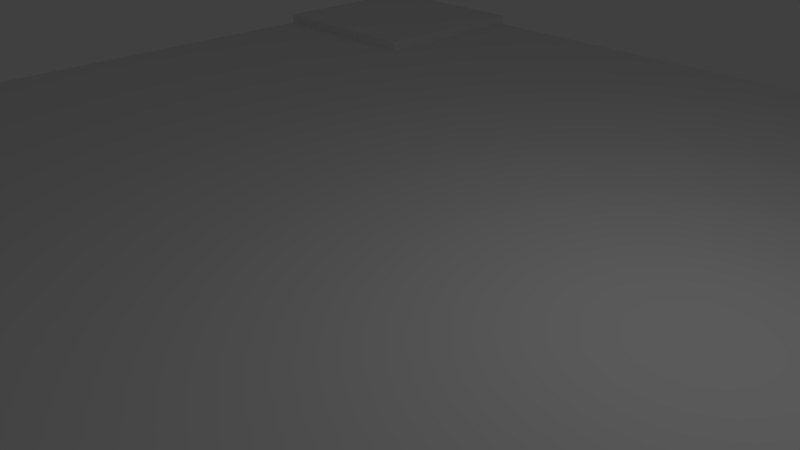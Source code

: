 # Source: Quad_road.blend  (saved by Blender 2.78.0; exported with 4.5.12 LTS)
import bpy
from mathutils import Matrix  # noqa: F401  (used for matrix-valued properties, if any)

bpy.ops.wm.read_factory_settings(use_empty=True)
scene = bpy.context.scene
scene.name = 'Scene'

# ---- collections
col_collection_1 = bpy.data.collections.new('Collection 1'); scene.collection.children.link(col_collection_1)

# ---- materials (node trees are filled in below, after node groups)
mat_pavel = bpy.data.materials.new('Pavel')
mat_pavel.alpha_threshold = 0.0
mat_pavel.use_transparent_shadow = False
mat_pavel.roughness = 0.5
mat_road = bpy.data.materials.new('Road')
mat_road.alpha_threshold = 0.0
mat_road.use_transparent_shadow = False
mat_road.roughness = 0.5

# ---- material node trees

# ---- world
world_world = bpy.data.worlds.new('World'); scene.world = world_world
world_world.color = (0.05088, 0.05088, 0.05088)
world_world.use_sun_shadow = False
world_world.sun_shadow_jitter_overblur = 0.0
world_world.cycles.sampling_method = 'MANUAL'

# ---- cameras
cam_camera = bpy.data.cameras.new('Camera')
cam_camera.clip_end = 100.0
cam_camera.lens = 35.0
cam_camera.sensor_width = 32.0
cam_camera.sensor_height = 18.0
cam_camera.ortho_scale = 7.314
cam_camera.dof.focus_distance = 0.0
cam_camera.dof.aperture_fstop = 128.0

# ---- lights
light_lamp = bpy.data.lights.new('Lamp', 'POINT')
light_lamp.transmission_factor = 0.0
light_lamp.cutoff_distance = 30.0
light_lamp.energy = 100.0
light_lamp.shadow_buffer_clip_start = 1.001
light_lamp.shadow_soft_size = 0.1
light_lamp.shadow_maximum_resolution = 0.006
light_lamp.use_absolute_resolution = True

# ---- meshes
me_plane_001 = bpy.data.meshes.new('Plane.001')
me_plane_001.from_pydata([(-1.0, -1.0, 0.0), (1.0, -1.0, 0.0), (-1.0, 1.0, 0.0), (1.0, 1.0, 0.0), (-0.8182, -1.0, 0.0), (-0.6364, -1.0, 0.0), (-0.4545, -1.0, 0.0), (-0.2727, -1.0, 0.0), (-0.09091, -1.0, 0.0), (0.09091, -1.0, 0.0), (0.2727, -1.0, 0.0), (0.4545, -1.0, 0.0), (0.6364, -1.0, 0.0), (0.8182, -1.0, 0.0), (0.8182, 1.0, 0.0), (0.6364, 1.0, 0.0), (0.4545, 1.0, 0.0), (0.2727, 1.0, 0.0), (0.09091, 1.0, 0.0), (-0.09091, 1.0, 0.0), (-0.2727, 1.0, 0.0), (-0.4545, 1.0, 0.0), (-0.6364, 1.0, 0.0), (-0.8182, 1.0, 0.0), (-1.0, 0.8182, 0.0), (-1.0, 0.6364, 0.0), (-1.0, 0.4545, 0.0), (-1.0, 0.2727, 0.0), (-1.0, 0.09091, 0.0), (-1.0, -0.09091, 0.0), (-1.0, -0.2727, 0.0), (-1.0, -0.4545, 0.0), (-1.0, -0.6364, 0.0), (-1.0, -0.8182, 0.0), (1.0, -0.8182, 0.0), (1.0, -0.6364, 0.0), (1.0, -0.4545, 0.0), (1.0, -0.2727, 0.0), (1.0, -0.09091, 0.0), (1.0, 0.09091, 0.0), (1.0, 0.2727, 0.0), (1.0, 0.4545, 0.0), (1.0, 0.6364, 0.0), (1.0, 0.8182, 0.0), (-0.8182, -0.6364, 0.0), (-0.8182, 0.6364, 0.0), (-0.6364, -0.8182, 0.0), (-0.6364, -0.6364, 0.0), (-0.6364, 0.6364, 0.0), (-0.6364, 0.8182, 0.0), (0.6364, -0.8182, 0.0), (0.6364, -0.6364, 0.0), (0.6364, 0.6364, 0.0), (0.6364, 0.8182, 0.0), (0.8182, -0.6364, 0.0), (0.8182, 0.6364, 0.0), (-1.0, -0.8182, 0.04), (-1.0, -1.0, 0.04), (0.8182, -1.0, 0.04), (1.0, -1.0, 0.04), (1.0, 0.8182, 0.04), (1.0, 1.0, 0.04), (-0.8182, 1.0, 0.04), (-1.0, 1.0, 0.04), (-0.8182, -1.0, 0.04), (-0.6364, -1.0, 0.04), (0.6364, -1.0, 0.04), (0.8182, 1.0, 0.04), (0.6364, 1.0, 0.04), (-0.6364, 1.0, 0.04), (-0.8182, 0.8182, 0.04), (-0.6364, 0.8182, 0.04), (0.6364, 0.8182, 0.04), (0.8182, 0.8182, 0.04), (-1.0, 0.8182, 0.04), (-1.0, 0.6364, 0.04), (-1.0, -0.6364, 0.04), (1.0, -0.8182, 0.04), (1.0, -0.6364, 0.04), (1.0, 0.6364, 0.04), (-0.8182, -0.8182, 0.04), (-0.8182, -0.6364, 0.04), (-0.8182, 0.6364, 0.04), (-0.6364, -0.8182, 0.04), (-0.6364, -0.6364, 0.04), (-0.6364, 0.6364, 0.04), (0.6364, -0.8182, 0.04), (0.6364, -0.6364, 0.04), (0.6364, 0.6364, 0.04), (0.8182, -0.8182, 0.04), (0.8182, -0.6364, 0.04), (0.8182, 0.6364, 0.04), (-0.6364, -1.0, 0.02), (-0.4545, -1.0, 0.02), (-0.2727, -1.0, 0.02), (-0.09091, -1.0, 0.02), (0.09091, -1.0, 0.02), (0.2727, -1.0, 0.02), (0.4545, -1.0, 0.02), (0.6364, -1.0, 0.02), (0.6364, 1.0, 0.02), (0.4545, 1.0, 0.02), (0.2727, 1.0, 0.02), (0.09091, 1.0, 0.02), (-0.09091, 1.0, 0.02), (-0.2727, 1.0, 0.02), (-0.4545, 1.0, 0.02), (-0.6364, 1.0, 0.02), (-0.6364, 0.8182, 0.02), (-0.4545, 0.8182, 0.02), (-0.2727, 0.8182, 0.02), (-0.09091, 0.8182, 0.02), (0.09091, 0.8182, 0.02), (0.2727, 0.8182, 0.02), (0.4545, 0.8182, 0.02), (0.6364, 0.8182, 0.02), (-1.0, 0.6364, 0.02), (-1.0, 0.4545, 0.02), (-1.0, 0.2727, 0.02), (-1.0, 0.09091, 0.02), (-1.0, -0.09091, 0.02), (-1.0, -0.2727, 0.02), (-1.0, -0.4545, 0.02), (-1.0, -0.6364, 0.02), (1.0, -0.6364, 0.02), (1.0, -0.4545, 0.02), (1.0, -0.2727, 0.02), (1.0, -0.09091, 0.02), (1.0, 0.09091, 0.02), (1.0, 0.2727, 0.02), (1.0, 0.4545, 0.02), (1.0, 0.6364, 0.02), (-0.8182, -0.6364, 0.02), (-0.8182, -0.4545, 0.02), (-0.8182, -0.2727, 0.02), (-0.8182, -0.09091, 0.02), (-0.8182, 0.09091, 0.02), (-0.8182, 0.2727, 0.02), (-0.8182, 0.4545, 0.02), (-0.8182, 0.6364, 0.02), (-0.6364, -0.8182, 0.02), (-0.6364, -0.6364, 0.02), (-0.6364, -0.4545, 0.02), (-0.6364, -0.2727, 0.02), (-0.6364, -0.09091, 0.02), (-0.6364, 0.09091, 0.02), (-0.6364, 0.2727, 0.02), (-0.6364, 0.4545, 0.02), (-0.6364, 0.6364, 0.02), (-0.4545, -0.8182, 0.02), (-0.4545, -0.6364, 0.02), (-0.4545, -0.4545, 0.02), (-0.4545, -0.2727, 0.02), (-0.4545, -0.09091, 0.02), (-0.4545, 0.09091, 0.02), (-0.4545, 0.2727, 0.02), (-0.4545, 0.4545, 0.02), (-0.4545, 0.6364, 0.02), (-0.2727, -0.8182, 0.02), (-0.2727, -0.6364, 0.02), (-0.2727, -0.4545, 0.02), (-0.2727, -0.2727, 0.02), (-0.2727, -0.09091, 0.02), (-0.2727, 0.09091, 0.02), (-0.2727, 0.2727, 0.02), (-0.2727, 0.4545, 0.02), (-0.2727, 0.6364, 0.02), (-0.09091, -0.8182, 0.02), (-0.09091, -0.6364, 0.02), (-0.09091, -0.4545, 0.02), (-0.09091, -0.2727, 0.02), (-0.09091, -0.09091, 0.02), (-0.09091, 0.09091, 0.02), (-0.09091, 0.2727, 0.02), (-0.09091, 0.4545, 0.02), (-0.09091, 0.6364, 0.02), (0.09091, -0.8182, 0.02), (0.09091, -0.6364, 0.02), (0.09091, -0.4545, 0.02), (0.09091, -0.2727, 0.02), (0.09091, -0.09091, 0.02), (0.09091, 0.09091, 0.02), (0.09091, 0.2727, 0.02), (0.09091, 0.4545, 0.02), (0.09091, 0.6364, 0.02), (0.2727, -0.8182, 0.02), (0.2727, -0.6364, 0.02), (0.2727, -0.4545, 0.02), (0.2727, -0.2727, 0.02), (0.2727, -0.09091, 0.02), (0.2727, 0.09091, 0.02), (0.2727, 0.2727, 0.02), (0.2727, 0.4545, 0.02), (0.2727, 0.6364, 0.02), (0.4545, -0.8182, 0.02), (0.4545, -0.6364, 0.02), (0.4545, -0.4545, 0.02), (0.4545, -0.2727, 0.02), (0.4545, -0.09091, 0.02), (0.4545, 0.09091, 0.02), (0.4545, 0.2727, 0.02), (0.4545, 0.4545, 0.02), (0.4545, 0.6364, 0.02), (0.6364, -0.8182, 0.02), (0.6364, -0.6364, 0.02), (0.6364, -0.4545, 0.02), (0.6364, -0.2727, 0.02), (0.6364, -0.09091, 0.02), (0.6364, 0.09091, 0.02), (0.6364, 0.2727, 0.02), (0.6364, 0.4545, 0.02), (0.6364, 0.6364, 0.02), (0.8182, -0.6364, 0.02), (0.8182, -0.4545, 0.02), (0.8182, -0.2727, 0.02), (0.8182, -0.09091, 0.02), (0.8182, 0.09091, 0.02), (0.8182, 0.2727, 0.02), (0.8182, 0.4545, 0.02), (0.8182, 0.6364, 0.02)], [], [(42, 43, 60, 79), (49, 22, 69, 71), (46, 47, 84, 83), (25, 45, 82, 75), (5, 46, 83, 65), (22, 23, 62, 69), (53, 52, 88, 72), (7, 8, 95, 94), (37, 38, 127, 126), (20, 21, 106, 105), (51, 54, 212, 204), (42, 55, 219, 131), (44, 47, 141, 132), (6, 7, 94, 93), (36, 37, 126, 125), (19, 20, 105, 104), (5, 6, 93, 92), (49, 48, 148, 108), (35, 36, 125, 124), (18, 19, 104, 103), (53, 15, 100, 115), (17, 18, 103, 102), (32, 44, 132, 123), (16, 17, 102, 101), (15, 16, 101, 100), (31, 32, 123, 122), (55, 52, 211, 219), (50, 51, 204, 203), (30, 31, 122, 121), (48, 45, 139, 148), (24, 25, 75, 74), (54, 51, 87, 90), (54, 35, 124, 212), (12, 50, 203, 99), (29, 30, 121, 120), (28, 29, 120, 119), (11, 12, 99, 98), (41, 42, 131, 130), (22, 49, 108, 107), (55, 42, 79, 91), (2, 24, 74, 63), (47, 44, 81, 84), (47, 46, 140, 141), (27, 28, 119, 118), (10, 11, 98, 97), (40, 41, 130, 129), (45, 25, 116, 139), (46, 5, 92, 140), (26, 27, 118, 117), (48, 49, 71, 85), (15, 53, 72, 68), (4, 5, 65, 64), (9, 10, 97, 96), (39, 40, 129, 128), (25, 26, 117, 116), (8, 9, 96, 95), (52, 53, 115, 211), (38, 39, 128, 127), (21, 22, 107, 106), (34, 35, 78, 77), (73, 60, 61, 67), (74, 70, 62, 63), (70, 71, 69, 62), (72, 73, 67, 68), (66, 58, 89, 86), (86, 89, 90, 87), (88, 91, 73, 72), (64, 65, 83, 80), (80, 83, 84, 81), (82, 85, 71, 70), (57, 64, 80, 56), (56, 80, 81, 76), (75, 82, 70, 74), (58, 59, 77, 89), (89, 77, 78, 90), (91, 79, 60, 73), (12, 13, 58, 66), (50, 12, 66, 86), (33, 0, 57, 56), (35, 54, 90, 78), (3, 14, 67, 61), (45, 48, 85, 82), (51, 50, 86, 87), (13, 1, 59, 58), (52, 55, 91, 88), (14, 15, 68, 67), (43, 3, 61, 60), (32, 33, 56, 76), (23, 2, 63, 62), (44, 32, 76, 81), (1, 34, 77, 59), (0, 4, 64, 57), (108, 109, 106, 107), (109, 110, 105, 106), (110, 111, 104, 105), (111, 112, 103, 104), (112, 113, 102, 103), (113, 114, 101, 102), (114, 115, 100, 101), (204, 212, 213, 205), (205, 213, 214, 206), (206, 214, 215, 207), (207, 215, 216, 208), (208, 216, 217, 209), (209, 217, 218, 210), (210, 218, 219, 211), (98, 99, 203, 194), (194, 203, 204, 195), (195, 204, 205, 196), (196, 205, 206, 197), (197, 206, 207, 198), (198, 207, 208, 199), (199, 208, 209, 200), (200, 209, 210, 201), (201, 210, 211, 202), (202, 211, 115, 114), (97, 98, 194, 185), (185, 194, 195, 186), (186, 195, 196, 187), (187, 196, 197, 188), (188, 197, 198, 189), (189, 198, 199, 190), (190, 199, 200, 191), (191, 200, 201, 192), (192, 201, 202, 193), (193, 202, 114, 113), (96, 97, 185, 176), (176, 185, 186, 177), (177, 186, 187, 178), (178, 187, 188, 179), (179, 188, 189, 180), (180, 189, 190, 181), (181, 190, 191, 182), (182, 191, 192, 183), (183, 192, 193, 184), (184, 193, 113, 112), (95, 96, 176, 167), (167, 176, 177, 168), (168, 177, 178, 169), (169, 178, 179, 170), (170, 179, 180, 171), (171, 180, 181, 172), (172, 181, 182, 173), (173, 182, 183, 174), (174, 183, 184, 175), (175, 184, 112, 111), (94, 95, 167, 158), (158, 167, 168, 159), (159, 168, 169, 160), (160, 169, 170, 161), (161, 170, 171, 162), (162, 171, 172, 163), (163, 172, 173, 164), (164, 173, 174, 165), (165, 174, 175, 166), (166, 175, 111, 110), (93, 94, 158, 149), (149, 158, 159, 150), (150, 159, 160, 151), (151, 160, 161, 152), (152, 161, 162, 153), (153, 162, 163, 154), (154, 163, 164, 155), (155, 164, 165, 156), (156, 165, 166, 157), (157, 166, 110, 109), (92, 93, 149, 140), (140, 149, 150, 141), (141, 150, 151, 142), (142, 151, 152, 143), (143, 152, 153, 144), (144, 153, 154, 145), (145, 154, 155, 146), (146, 155, 156, 147), (147, 156, 157, 148), (148, 157, 109, 108), (132, 141, 142, 133), (133, 142, 143, 134), (134, 143, 144, 135), (135, 144, 145, 136), (136, 145, 146, 137), (137, 146, 147, 138), (138, 147, 148, 139), (123, 132, 133, 122), (122, 133, 134, 121), (121, 134, 135, 120), (120, 135, 136, 119), (119, 136, 137, 118), (118, 137, 138, 117), (117, 138, 139, 116), (212, 124, 125, 213), (213, 125, 126, 214), (214, 126, 127, 215), (215, 127, 128, 216), (216, 128, 129, 217), (217, 129, 130, 218), (218, 130, 131, 219)])
me_plane_001.polygons.foreach_set('material_index', [0, 0, 0, 0, 0, 0, 0, 0, 0, 0, 0, 0, 0, 0, 0, 0, 0, 0, 0, 0, 0, 0, 0, 0, 0, 0, 0, 0, 0, 0, 0, 0, 0, 0, 0, 0, 0, 0, 0, 0, 0, 0, 0, 0, 0, 0, 0, 0, 0, 0, 0, 0, 0, 0, 0, 0, 0, 0, 0, 0, 0, 0, 0, 0, 0, 0, 0, 0, 0, 0, 0, 0, 0, 0, 0, 0, 0, 0, 0, 0, 0, 0, 0, 0, 0, 0, 0, 0, 0, 0, 0, 0, 1, 1, 1, 1, 1, 1, 1, 1, 1, 1, 1, 1, 1, 1, 1, 1, 1, 1, 1, 1, 1, 1, 1, 1, 1, 1, 1, 1, 1, 1, 1, 1, 1, 1, 1, 1, 1, 1, 1, 1, 1, 1, 1, 1, 1, 1, 1, 1, 1, 1, 1, 1, 1, 1, 1, 1, 1, 1, 1, 1, 1, 1, 1, 1, 1, 1, 1, 1, 1, 1, 1, 1, 1, 1, 1, 1, 1, 1, 1, 1, 1, 1, 1, 1, 1, 1, 1, 1, 1, 1, 1, 1, 1, 1, 1, 1, 1, 1, 1, 1, 1, 1, 1, 1, 1])
me_plane_001.materials.append(mat_pavel)
me_plane_001.materials.append(mat_road)
me_plane_001.use_remesh_preserve_volume = False
me_plane_001.use_remesh_preserve_attributes = False
me_plane_001.use_mirror_vertex_groups = False
me_plane_001.update()

# ---- objects
ob_plane = bpy.data.objects.new('Plane', me_plane_001)
ob_lamp = bpy.data.objects.new('Lamp', light_lamp)
ob_camera = bpy.data.objects.new('Camera', cam_camera)

# ---- transforms, parenting, visibility, modifiers, constraints
ob_plane.location = (0.0, 0.0, 0.0)
ob_plane.scale = (10.0, 10.0, 10.0)
ob_plane.lineart.crease_threshold = 0.0
ob_lamp.location = (4.076, 1.005, 5.904)
ob_lamp.rotation_euler = (0.6503, 0.05522, 1.866)
ob_lamp.lock_rotations_4d = False
ob_lamp.empty_display_type = 'ARROWS'
ob_lamp.color = (0.0, 0.0, 0.0, 0.0)
ob_lamp.lineart.crease_threshold = 0.0
ob_camera.location = (7.481, -6.508, 5.344)
ob_camera.rotation_euler = (1.109, 0.0, 0.8149)
ob_camera.lock_rotations_4d = False
ob_camera.empty_display_type = 'ARROWS'
ob_camera.color = (0.0, 0.0, 0.0, 0.0)
ob_camera.display_type = 'WIRE'
ob_camera.lineart.crease_threshold = 0.0

# ---- collection membership
col_collection_1.objects.link(ob_plane)
col_collection_1.objects.link(ob_lamp)
col_collection_1.objects.link(ob_camera)

# ---- scene / render settings (as saved in the file)
scene.camera = ob_camera
scene.frame_start = 1; scene.frame_end = 250; scene.frame_set(1)
scene.render.engine = 'BLENDER_EEVEE_NEXT'
scene.render.resolution_percentage = 50
scene.render.dither_intensity = 0.0
scene.cycles.use_denoising = False
scene.cycles.samples = 128
scene.cycles.sampling_pattern = 'TABULATED_SOBOL'
scene.cycles.light_sampling_threshold = 0.0
scene.cycles.use_adaptive_sampling = False
scene.cycles.use_light_tree = False
scene.cycles.blur_glossy = 0.0
scene.cycles.sample_clamp_indirect = 0.0
scene.view_settings.view_transform = 'Standard'
bpy.context.view_layer.update()
